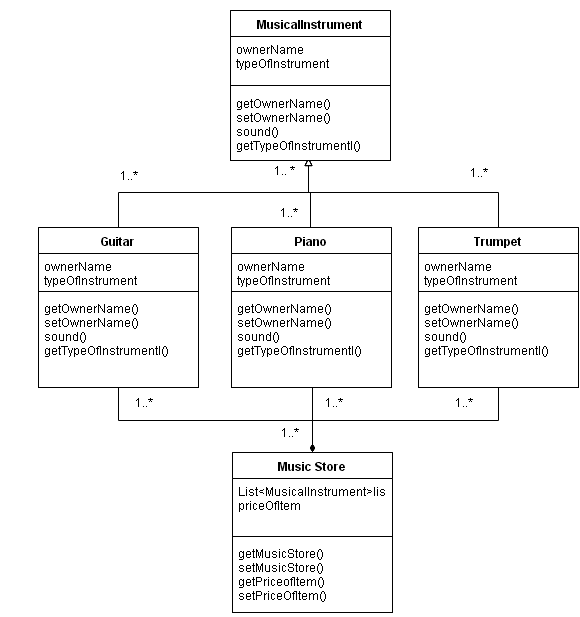

The diagram above was exported from draw.io. Its source (the exported page's mxGraphModel, read from the mxfile embedded in the PNG):
<mxGraphModel dx="1036" dy="799" grid="1" gridSize="10" guides="1" tooltips="1" connect="1" arrows="1" fold="1" page="1" pageScale="1" pageWidth="826" pageHeight="1169" background="none" math="0">
  <root>
    <mxCell id="0" />
    <mxCell id="1" parent="0" />
    <mxCell id="42" style="edgeStyle=orthogonalEdgeStyle;rounded=0;html=1;exitX=0.5;exitY=0;endArrow=block;endFill=0;jettySize=auto;orthogonalLoop=1;" parent="1" edge="1">
      <mxGeometry relative="1" as="geometry">
        <mxPoint x="410" y="220" as="targetPoint" />
        <mxPoint x="412" y="290" as="sourcePoint" />
        <Array as="points">
          <mxPoint x="412" y="255" />
          <mxPoint x="410" y="255" />
        </Array>
      </mxGeometry>
    </mxCell>
    <mxCell id="56" style="edgeStyle=orthogonalEdgeStyle;rounded=0;html=1;exitX=0.5;exitY=1;endArrow=diamondThin;endFill=1;jettySize=auto;orthogonalLoop=1;entryX=0.5;entryY=0;strokeWidth=1;startArrow=none;startFill=0;" parent="1" source="20" target="51" edge="1">
      <mxGeometry relative="1" as="geometry">
        <mxPoint x="420" y="480" as="targetPoint" />
        <Array as="points">
          <mxPoint x="413" y="445" />
          <mxPoint x="414" y="445" />
        </Array>
      </mxGeometry>
    </mxCell>
    <mxCell id="20" value="Piano" style="swimlane;html=1;fontStyle=1;align=center;verticalAlign=top;childLayout=stackLayout;horizontal=1;startSize=26;horizontalStack=0;resizeParent=1;resizeLast=0;collapsible=1;marginBottom=0;swimlaneFillColor=#ffffff;shadow=0;" parent="1" vertex="1">
      <mxGeometry x="333" y="290" width="160" height="160" as="geometry" />
    </mxCell>
    <mxCell id="21" value="ownerName&lt;div&gt;&lt;span&gt;typeOfInstrument&lt;/span&gt;&lt;br&gt;&lt;/div&gt;" style="text;html=1;strokeColor=none;fillColor=none;align=left;verticalAlign=top;spacingLeft=4;spacingRight=4;whiteSpace=wrap;overflow=hidden;rotatable=0;points=[[0,0.5],[1,0.5]];portConstraint=eastwest;" parent="20" vertex="1">
      <mxGeometry y="26" width="160" height="34" as="geometry" />
    </mxCell>
    <mxCell id="22" value="" style="line;html=1;strokeWidth=1;fillColor=none;align=left;verticalAlign=middle;spacingTop=-1;spacingLeft=3;spacingRight=3;rotatable=0;labelPosition=right;points=[];portConstraint=eastwest;" parent="20" vertex="1">
      <mxGeometry y="60" width="160" height="8" as="geometry" />
    </mxCell>
    <mxCell id="23" value="&lt;span&gt;getOwnerName()&lt;/span&gt;&lt;div&gt;&lt;div&gt;setOwnerName()&lt;br&gt;&lt;div&gt;&lt;span&gt;sound()&lt;/span&gt;&lt;div&gt;getTypeOfInstrumentl()&lt;/div&gt;&lt;/div&gt;&lt;/div&gt;&lt;/div&gt;" style="text;html=1;strokeColor=none;fillColor=none;align=left;verticalAlign=top;spacingLeft=4;spacingRight=4;whiteSpace=wrap;overflow=hidden;rotatable=0;points=[[0,0.5],[1,0.5]];portConstraint=eastwest;" parent="20" vertex="1">
      <mxGeometry y="68" width="160" height="82" as="geometry" />
    </mxCell>
    <mxCell id="36" style="edgeStyle=orthogonalEdgeStyle;rounded=0;html=1;exitX=0.5;exitY=0;jettySize=auto;orthogonalLoop=1;endArrow=block;endFill=0;" parent="1" source="24" edge="1">
      <mxGeometry relative="1" as="geometry">
        <mxPoint x="410" y="220" as="targetPoint" />
      </mxGeometry>
    </mxCell>
    <mxCell id="57" style="edgeStyle=orthogonalEdgeStyle;rounded=0;html=1;exitX=0.5;exitY=1;entryX=0.5;entryY=0;endArrow=diamondThin;endFill=1;jettySize=auto;orthogonalLoop=1;startArrow=none;startFill=0;strokeWidth=1;" parent="1" source="24" target="51" edge="1">
      <mxGeometry relative="1" as="geometry" />
    </mxCell>
    <mxCell id="24" value="Trumpet" style="swimlane;html=1;fontStyle=1;align=center;verticalAlign=top;childLayout=stackLayout;horizontal=1;startSize=26;horizontalStack=0;resizeParent=1;resizeLast=0;collapsible=1;marginBottom=0;swimlaneFillColor=#ffffff;shadow=0;" parent="1" vertex="1">
      <mxGeometry x="520" y="290" width="160" height="160" as="geometry" />
    </mxCell>
    <mxCell id="25" value="ownerName&lt;div&gt;&lt;span&gt;typeOfInstrument&lt;/span&gt;&lt;br&gt;&lt;/div&gt;" style="text;html=1;strokeColor=none;fillColor=none;align=left;verticalAlign=top;spacingLeft=4;spacingRight=4;whiteSpace=wrap;overflow=hidden;rotatable=0;points=[[0,0.5],[1,0.5]];portConstraint=eastwest;" parent="24" vertex="1">
      <mxGeometry y="26" width="160" height="34" as="geometry" />
    </mxCell>
    <mxCell id="26" value="" style="line;html=1;strokeWidth=1;fillColor=none;align=left;verticalAlign=middle;spacingTop=-1;spacingLeft=3;spacingRight=3;rotatable=0;labelPosition=right;points=[];portConstraint=eastwest;" parent="24" vertex="1">
      <mxGeometry y="60" width="160" height="8" as="geometry" />
    </mxCell>
    <mxCell id="27" value="&lt;span&gt;getOwnerName()&lt;/span&gt;&lt;div&gt;&lt;div&gt;setOwnerName()&lt;br&gt;&lt;div&gt;&lt;span&gt;sound()&lt;/span&gt;&lt;div&gt;getTypeOfInstrumentl()&lt;/div&gt;&lt;/div&gt;&lt;/div&gt;&lt;/div&gt;" style="text;html=1;strokeColor=none;fillColor=none;align=left;verticalAlign=top;spacingLeft=4;spacingRight=4;whiteSpace=wrap;overflow=hidden;rotatable=0;points=[[0,0.5],[1,0.5]];portConstraint=eastwest;" parent="24" vertex="1">
      <mxGeometry y="68" width="160" height="82" as="geometry" />
    </mxCell>
    <mxCell id="35" style="edgeStyle=orthogonalEdgeStyle;rounded=0;html=1;jettySize=auto;orthogonalLoop=1;endArrow=block;endFill=0;" parent="1" edge="1">
      <mxGeometry relative="1" as="geometry">
        <mxPoint x="410" y="220" as="targetPoint" />
        <mxPoint x="410" y="220" as="sourcePoint" />
      </mxGeometry>
    </mxCell>
    <mxCell id="55" style="edgeStyle=orthogonalEdgeStyle;rounded=0;html=1;exitX=0.5;exitY=1;entryX=0.5;entryY=0;endArrow=diamondThin;endFill=1;jettySize=auto;orthogonalLoop=1;startArrow=none;startFill=0;" parent="1" source="28" target="51" edge="1">
      <mxGeometry relative="1" as="geometry" />
    </mxCell>
    <mxCell id="28" value="Guitar" style="swimlane;html=1;fontStyle=1;align=center;verticalAlign=top;childLayout=stackLayout;horizontal=1;startSize=26;horizontalStack=0;resizeParent=1;resizeLast=0;collapsible=1;marginBottom=0;swimlaneFillColor=#ffffff;shadow=0;" parent="1" vertex="1">
      <mxGeometry x="140" y="290" width="160" height="160" as="geometry" />
    </mxCell>
    <mxCell id="29" value="ownerName&lt;div&gt;typeOfInstrument&lt;/div&gt;" style="text;html=1;strokeColor=none;fillColor=none;align=left;verticalAlign=top;spacingLeft=4;spacingRight=4;whiteSpace=wrap;overflow=hidden;rotatable=0;points=[[0,0.5],[1,0.5]];portConstraint=eastwest;" parent="28" vertex="1">
      <mxGeometry y="26" width="160" height="34" as="geometry" />
    </mxCell>
    <mxCell id="30" value="" style="line;html=1;strokeWidth=1;fillColor=none;align=left;verticalAlign=middle;spacingTop=-1;spacingLeft=3;spacingRight=3;rotatable=0;labelPosition=right;points=[];portConstraint=eastwest;" parent="28" vertex="1">
      <mxGeometry y="60" width="160" height="8" as="geometry" />
    </mxCell>
    <mxCell id="31" value="getOwnerName()&lt;div&gt;&lt;div&gt;setOwnerName()&lt;br&gt;&lt;div&gt;sound()&lt;div&gt;getTypeOfInstrumentl()&lt;/div&gt;&lt;/div&gt;&lt;/div&gt;&lt;/div&gt;" style="text;html=1;strokeColor=none;fillColor=none;align=left;verticalAlign=top;spacingLeft=4;spacingRight=4;whiteSpace=wrap;overflow=hidden;rotatable=0;points=[[0,0.5],[1,0.5]];portConstraint=eastwest;" parent="28" vertex="1">
      <mxGeometry y="68" width="160" height="92" as="geometry" />
    </mxCell>
    <mxCell id="43" value="&lt;font style=&quot;font-size: 12px&quot;&gt;1..*&lt;/font&gt;" style="text;html=1;strokeColor=none;fillColor=none;align=center;verticalAlign=middle;whiteSpace=wrap;overflow=hidden;shadow=0;" parent="1" vertex="1">
      <mxGeometry x="210" y="228" width="40" height="20" as="geometry" />
    </mxCell>
    <mxCell id="46" value="&lt;font style=&quot;font-size: 12px&quot;&gt;1..*&lt;/font&gt;" style="text;html=1;strokeColor=none;fillColor=none;align=center;verticalAlign=middle;whiteSpace=wrap;overflow=hidden;shadow=0;" parent="1" vertex="1">
      <mxGeometry x="560" y="225" width="40" height="20" as="geometry" />
    </mxCell>
    <mxCell id="49" value="&lt;font style=&quot;font-size: 12px&quot;&gt;1..*&lt;/font&gt;" style="text;html=1;strokeColor=none;fillColor=none;align=center;verticalAlign=middle;whiteSpace=wrap;overflow=hidden;shadow=0;rotation=0;direction=south;" parent="1" vertex="1">
      <mxGeometry x="375" y="265" width="30" height="20" as="geometry" />
    </mxCell>
    <mxCell id="50" style="edgeStyle=orthogonalEdgeStyle;rounded=0;html=1;exitX=0.5;exitY=0;jettySize=auto;orthogonalLoop=1;endArrow=block;endFill=0;" parent="1" source="28" edge="1">
      <mxGeometry relative="1" as="geometry">
        <mxPoint x="410" y="220" as="targetPoint" />
        <mxPoint x="220" y="290" as="sourcePoint" />
      </mxGeometry>
    </mxCell>
    <mxCell id="51" value="Music Store" style="swimlane;html=1;fontStyle=1;align=center;verticalAlign=top;childLayout=stackLayout;horizontal=1;startSize=26;horizontalStack=0;resizeParent=1;resizeLast=0;collapsible=1;marginBottom=0;swimlaneFillColor=#ffffff;shadow=0;" parent="1" vertex="1">
      <mxGeometry x="334" y="515" width="160" height="160" as="geometry" />
    </mxCell>
    <mxCell id="52" value="List&amp;lt;&lt;span&gt;MusicalInstrument&lt;/span&gt;&amp;gt;list&lt;div&gt;priceOfItem&lt;/div&gt;" style="text;html=1;strokeColor=none;fillColor=none;align=left;verticalAlign=top;spacingLeft=4;spacingRight=4;whiteSpace=wrap;overflow=hidden;rotatable=0;points=[[0,0.5],[1,0.5]];portConstraint=eastwest;" parent="51" vertex="1">
      <mxGeometry y="26" width="160" height="54" as="geometry" />
    </mxCell>
    <mxCell id="53" value="" style="line;html=1;strokeWidth=1;fillColor=none;align=left;verticalAlign=middle;spacingTop=-1;spacingLeft=3;spacingRight=3;rotatable=0;labelPosition=right;points=[];portConstraint=eastwest;" parent="51" vertex="1">
      <mxGeometry y="80" width="160" height="8" as="geometry" />
    </mxCell>
    <mxCell id="67" value="&lt;div&gt;getMusicStore()&lt;/div&gt;&lt;div&gt;&lt;span&gt;setMusicStore()&lt;/span&gt;&lt;/div&gt;&lt;div&gt;getPriceofItem()&lt;/div&gt;&lt;div&gt;setPriceOfItem()&lt;/div&gt;&lt;div&gt;&lt;br&gt;&lt;/div&gt;" style="text;html=1;strokeColor=none;fillColor=none;align=left;verticalAlign=top;spacingLeft=4;spacingRight=4;whiteSpace=wrap;overflow=hidden;rotatable=0;points=[[0,0.5],[1,0.5]];portConstraint=eastwest;" parent="51" vertex="1">
      <mxGeometry y="88" width="160" height="72" as="geometry" />
    </mxCell>
    <mxCell id="58" value="&lt;font style=&quot;font-size: 12px&quot;&gt;1..*&lt;/font&gt;" style="text;html=1;strokeColor=none;fillColor=none;align=center;verticalAlign=middle;whiteSpace=wrap;overflow=hidden;shadow=0;" parent="1" vertex="1">
      <mxGeometry x="225" y="455" width="40" height="20" as="geometry" />
    </mxCell>
    <mxCell id="59" value="&lt;font style=&quot;font-size: 12px&quot;&gt;1..*&lt;/font&gt;" style="text;html=1;strokeColor=none;fillColor=none;align=center;verticalAlign=middle;whiteSpace=wrap;overflow=hidden;shadow=0;" parent="1" vertex="1">
      <mxGeometry x="545" y="455" width="40" height="20" as="geometry" />
    </mxCell>
    <mxCell id="60" value="&lt;font style=&quot;font-size: 12px&quot;&gt;1..*&lt;/font&gt;" style="text;html=1;strokeColor=none;fillColor=none;align=center;verticalAlign=middle;whiteSpace=wrap;overflow=hidden;shadow=0;rotation=0;" parent="1" vertex="1">
      <mxGeometry x="415" y="455" width="40" height="20" as="geometry" />
    </mxCell>
    <mxCell id="61" value="&lt;font style=&quot;font-size: 12px&quot;&gt;1..*&lt;/font&gt;" style="text;html=1;strokeColor=none;fillColor=none;align=center;verticalAlign=middle;whiteSpace=wrap;overflow=hidden;shadow=0;" parent="1" vertex="1">
      <mxGeometry x="371" y="485" width="40" height="20" as="geometry" />
    </mxCell>
    <mxCell id="62" value="&lt;font style=&quot;font-size: 12px&quot;&gt;1.. *&lt;/font&gt;" style="text;html=1;strokeColor=none;fillColor=none;align=center;verticalAlign=middle;whiteSpace=wrap;overflow=hidden;shadow=0;" parent="1" vertex="1">
      <mxGeometry x="365" y="223" width="40" height="20" as="geometry" />
    </mxCell>
    <mxCell id="68" style="edgeStyle=orthogonalEdgeStyle;rounded=0;html=1;exitX=0;exitY=0.25;entryX=0;entryY=0.25;startArrow=diamondThin;startFill=1;endArrow=none;endFill=0;jettySize=auto;orthogonalLoop=1;strokeWidth=1;" parent="1" source="49" target="49" edge="1">
      <mxGeometry relative="1" as="geometry" />
    </mxCell>
    <mxCell id="78" style="edgeStyle=orthogonalEdgeStyle;rounded=0;html=1;exitX=0.5;exitY=0;entryX=0.5;entryY=0;startArrow=diamondThin;startFill=1;endArrow=none;endFill=0;jettySize=auto;orthogonalLoop=1;strokeWidth=1;" parent="1" edge="1">
      <mxGeometry relative="1" as="geometry">
        <mxPoint x="110" y="145" as="sourcePoint" />
        <mxPoint x="110" y="145" as="targetPoint" />
      </mxGeometry>
    </mxCell>
    <mxCell id="84" style="edgeStyle=orthogonalEdgeStyle;rounded=0;html=1;exitX=0.5;exitY=0;entryX=0.5;entryY=0;startArrow=none;startFill=0;endArrow=diamondThin;endFill=1;jettySize=auto;orthogonalLoop=1;strokeWidth=1;" parent="1" edge="1">
      <mxGeometry relative="1" as="geometry">
        <mxPoint x="660" y="71" as="sourcePoint" />
        <mxPoint x="660" y="71" as="targetPoint" />
      </mxGeometry>
    </mxCell>
    <mxCell id="85" value="&lt;span&gt;MusicalInstrument&lt;/span&gt;" style="swimlane;html=1;fontStyle=1;align=center;verticalAlign=top;childLayout=stackLayout;horizontal=1;startSize=26;horizontalStack=0;resizeParent=1;resizeLast=0;collapsible=1;marginBottom=0;swimlaneFillColor=#ffffff;shadow=0;" parent="1" vertex="1">
      <mxGeometry x="332" y="73" width="160" height="150" as="geometry" />
    </mxCell>
    <mxCell id="86" value="&lt;span&gt;ownerName&lt;/span&gt;&lt;div&gt;typeOfInstrument&lt;/div&gt;" style="text;html=1;strokeColor=none;fillColor=none;align=left;verticalAlign=top;spacingLeft=4;spacingRight=4;whiteSpace=wrap;overflow=hidden;rotatable=0;points=[[0,0.5],[1,0.5]];portConstraint=eastwest;" parent="85" vertex="1">
      <mxGeometry y="26" width="160" height="44" as="geometry" />
    </mxCell>
    <mxCell id="87" value="" style="line;html=1;strokeWidth=1;fillColor=none;align=left;verticalAlign=middle;spacingTop=-1;spacingLeft=3;spacingRight=3;rotatable=0;labelPosition=right;points=[];portConstraint=eastwest;" parent="85" vertex="1">
      <mxGeometry y="70" width="160" height="10" as="geometry" />
    </mxCell>
    <mxCell id="88" value="&lt;span&gt;getOwnerName()&lt;/span&gt;&lt;div&gt;setOwnerName()&lt;br&gt;&lt;div&gt;sound()&lt;div&gt;getTypeOfInstrumentl()&lt;/div&gt;&lt;/div&gt;&lt;/div&gt;" style="text;html=1;strokeColor=none;fillColor=none;align=left;verticalAlign=top;spacingLeft=4;spacingRight=4;whiteSpace=wrap;overflow=hidden;rotatable=0;points=[[0,0.5],[1,0.5]];portConstraint=eastwest;" parent="85" vertex="1">
      <mxGeometry y="80" width="160" height="70" as="geometry" />
    </mxCell>
  </root>
</mxGraphModel>